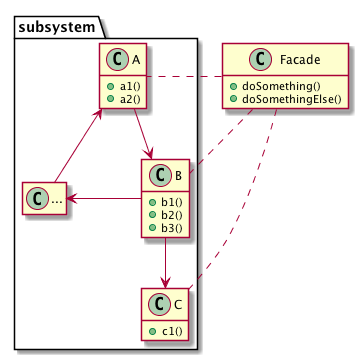

The diagram above was rendered by PlantUML. Its source (embedded in the PNG):
@startuml

skinparam nodesep 75
skinparam ranksep 50
hide empty members

class Facade {
  + doSomething()
  + doSomethingElse()
}

Facade . subsystem.A
Facade . subsystem.B
Facade . subsystem.C

package subsystem  {

  class A {
    + a1()
    + a2()
  }

  class B {
    + b1()
    + b2()
    + b3()
  }

  class C {
    + c1()
  }

  class D as "..."

  B <-  A
  B --> C
  A <-- D
  D <- B

}


@enduml